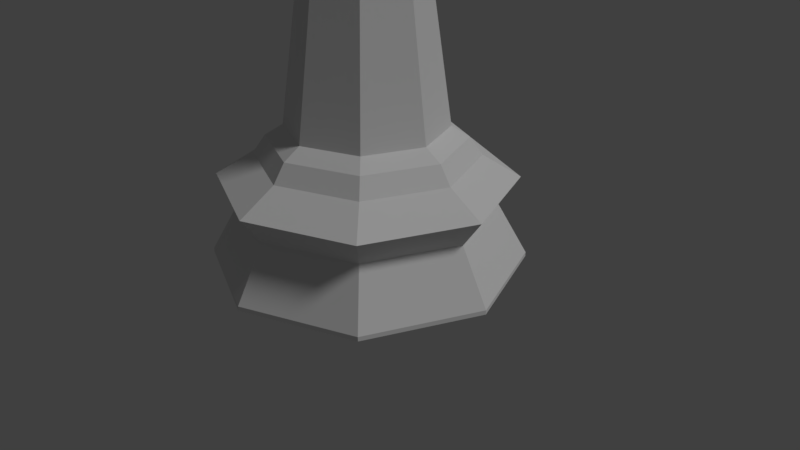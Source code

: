 # Source: ChessKing_LowPoly_.blend  (saved by Blender 2.78.0; exported with 4.5.12 LTS)
import bpy
from mathutils import Matrix  # noqa: F401  (used for matrix-valued properties, if any)

bpy.ops.wm.read_factory_settings(use_empty=True)
scene = bpy.context.scene
scene.name = 'Scene'

# ---- collections
col_collection_1 = bpy.data.collections.new('Collection 1'); scene.collection.children.link(col_collection_1)

# ---- materials (node trees are filled in below, after node groups)
mat_material = bpy.data.materials.new('Material')
mat_material.alpha_threshold = 0.0
mat_material.use_transparent_shadow = False
mat_material.roughness = 0.5

# ---- material node trees

# ---- world
world_world = bpy.data.worlds.new('World'); scene.world = world_world
world_world.color = (0.05088, 0.05088, 0.05088)
world_world.use_sun_shadow = False
world_world.sun_shadow_jitter_overblur = 0.0
world_world.cycles.sampling_method = 'MANUAL'

# ---- cameras
cam_camera = bpy.data.cameras.new('Camera')
cam_camera.clip_end = 100.0
cam_camera.lens = 35.0
cam_camera.sensor_width = 32.0
cam_camera.sensor_height = 18.0
cam_camera.ortho_scale = 7.314
cam_camera.dof.focus_distance = 0.0
cam_camera.dof.aperture_fstop = 128.0

# ---- lights
light_lamp = bpy.data.lights.new('Lamp', 'SUN')
light_lamp.transmission_factor = 0.0
light_lamp.cutoff_distance = 30.0
light_lamp.angle = 0.1993
light_lamp.energy = 1.0
light_lamp.shadow_buffer_clip_start = 1.001
light_lamp.shadow_soft_size = 0.1
light_lamp.shadow_cascade_max_distance = 1000.0

# ---- meshes
me_cylinder = bpy.data.meshes.new('Cylinder')
me_cylinder.from_pydata([(0.0, -4.518e-09, 4.32), (1.0, -2.126e-07, 0.0), (0.7071, -0.7071, 0.0), (-3.358e-07, -1.0, 0.0), (-0.7071, -0.7071, 0.0), (-1.0, 6.775e-07, 0.0), (0.6187, -1.322e-07, 0.8077), (0.6982, -1.421e-07, 0.6927), (0.4375, -0.4375, 0.8077), (0.4937, -0.4937, 0.6927), (-1.687e-07, -0.6187, 0.8077), (-1.981e-07, -0.6982, 0.6927), (-0.4375, -0.4375, 0.8077), (-0.4937, -0.4937, 0.6927), (-0.6187, 4.185e-07, 0.8077), (-0.6982, 4.794e-07, 0.6927), (1.0, -2.126e-07, 0.02821), (0.7071, -0.7071, 0.02821), (-3.358e-07, -1.0, 0.02821), (-0.7071, -0.7071, 0.02821), (-1.0, 6.775e-07, 0.02821), (0.8072, -1.714e-07, 0.3697), (0.5708, -0.5708, 0.3697), (-2.515e-07, -0.8072, 0.3697), (-0.5708, -0.5708, 0.3697), (-0.8072, 5.471e-07, 0.3697), (0.9381, -1.986e-07, 0.551), (0.6633, -0.6633, 0.551), (-3.064e-07, -0.9381, 0.551), (-0.6633, -0.6633, 0.551), (-0.9381, 6.359e-07, 0.551), (-0.3548, -0.3601, 0.876), (-0.5017, 0.0, 0.876), (0.5017, 0.0, 0.876), (0.0, -0.5071, 0.876), (0.3548, -0.3601, 0.876), (-0.2467, -0.2424, 1.977), (-0.3488, 0.0, 1.977), (0.3488, 0.0, 1.977), (0.0, -0.3445, 1.977), (0.2467, -0.2424, 1.977), (-0.2467, -0.2451, 2.687), (-0.3488, 0.0, 2.687), (0.3488, 0.0, 2.687), (0.0, -0.3473, 2.687), (0.2467, -0.2451, 2.687), (-0.4669, -0.4861, 2.816), (-0.6602, 0.0, 2.816), (0.6602, 0.0, 2.816), (0.0, -0.6795, 2.816), (0.4669, -0.4861, 2.816), (-0.3036, -0.3182, 2.903), (-0.4293, 0.0, 2.903), (0.4293, 0.0, 2.903), (0.0, -0.4439, 2.903), (0.3036, -0.3182, 2.903), (-0.3483, -0.3362, 2.976), (-0.4925, 0.0, 2.976), (0.4925, 0.0, 2.976), (0.0, -0.4804, 2.976), (0.3483, -0.3362, 2.976), (-0.2885, -0.2982, 3.032), (-0.408, 0.0, 3.032), (0.408, 0.0, 3.032), (0.0, -0.4177, 3.032), (0.2885, -0.2982, 3.032), (-0.2885, -0.3005, 3.164), (-0.408, 0.0, 3.164), (0.408, 0.0, 3.164), (0.0, -0.4201, 3.164), (0.2885, -0.3005, 3.164), (-0.3128, -0.3155, 3.189), (-0.4423, 0.0, 3.189), (0.4423, 0.0, 3.189), (0.0, -0.445, 3.189), (0.3128, -0.3155, 3.189), (-0.2734, -0.2658, 3.217), (-0.3867, 0.0, 3.217), (0.3867, 0.0, 3.217), (0.0, -0.3791, 3.217), (0.2734, -0.2658, 3.217), (-0.4501, -0.4484, 3.718), (-0.6366, 0.0, 3.718), (0.6366, 0.0, 3.718), (0.0, -0.6349, 3.718), (0.4501, -0.4484, 3.718), (-0.07937, -0.09713, 3.875), (-0.1123, 0.0, 3.875), (0.1123, 0.0, 3.875), (-8.684e-08, -0.13, 3.875), (0.07937, -0.09713, 3.875), (-0.1006, -0.1043, 3.946), (-0.1423, 0.0, 3.946), (0.1423, 0.0, 3.946), (-8.95e-08, -0.146, 3.946), (0.1006, -0.1043, 3.946), (-0.08226, -0.09803, 3.987), (-0.1163, 0.0, 3.987), (0.1163, 0.0, 3.987), (-8.731e-08, -0.1321, 3.987), (0.08226, -0.09803, 3.987), (0.07347, 0.0, 4.016), (0.09653, -0.103, 3.909), (-8.896e-08, -0.1429, 3.909), (-0.09653, -0.103, 3.909), (-0.1365, 0.0, 3.909), (0.1365, 0.0, 3.909), (-0.05195, -0.04832, 4.016), (-0.07347, 0.0, 4.016), (-8.364e-08, -0.06984, 4.016), (0.05195, -0.04832, 4.016), (-0.05195, -0.04832, 4.043), (-0.07347, 0.0, 4.043), (-8.364e-08, -0.06984, 4.043), (0.05195, -0.04832, 4.043), (0.07347, 0.0, 4.043), (-0.05195, -0.04832, 4.075), (-0.07347, 0.0, 4.075), (-1.64e-08, -0.06984, 4.075), (0.05195, -0.04832, 4.075), (0.07347, 0.0, 4.075), (-0.05195, -0.04832, 4.122), (-1.64e-08, -0.06984, 4.122), (0.05195, -0.04832, 4.122), (-0.05195, -0.04832, 4.239), (-1.64e-08, -0.06984, 4.239), (-0.07634, -0.05538, 4.332), (-0.108, 0.0, 4.332), (0.0, -0.087, 4.332), (0.07634, -0.05538, 4.332), (0.108, 0.0, 4.332), (0.07347, 0.0, 4.122), (-0.07347, 0.0, 4.122), (-0.07347, 0.0, 4.239), (0.07347, 0.0, 4.239), (0.05195, -0.04832, 4.239), (0.1276, 0.0, 4.079), (0.1276, -0.04806, 4.079), (0.1276, 0.0, 4.282), (0.1276, -0.04806, 4.282), (-0.06845, 0.0, 4.252), (0.06845, 0.0, 4.252), (0.0484, -0.0473, 4.252), (0.0, -0.06735, 4.252), (-0.0484, -0.0473, 4.252), (-0.127, -0.04796, 4.277), (-0.127, -0.04796, 4.084), (-0.1271, 0.0, 4.277), (-0.1271, 0.0, 4.084), (0.04904, 0.0, 4.433), (0.06935, 0.0, 4.384), (0.04904, 0.0, 4.335), (0.03468, -0.03468, 4.433), (0.04904, -0.04904, 4.384), (0.03468, -0.03468, 4.335), (1.851e-08, -0.04904, 4.433), (1.644e-08, -0.06935, 4.384), (1.851e-08, -0.04904, 4.335), (1.2e-08, 0.0, 4.453), (-0.03468, -0.03468, 4.433), (-0.04904, -0.04904, 4.384), (-0.03468, -0.03468, 4.335), (-0.04904, 0.0, 4.433), (-0.06935, 0.0, 4.384), (-0.04904, 0.0, 4.335), (1.629e-08, 0.0, 4.314)], [], [(24, 29, 30, 25), (23, 28, 29, 24), (22, 27, 28, 23), (7, 6, 8, 9), (9, 8, 10, 11), (21, 26, 27, 22), (11, 10, 12, 13), (13, 12, 14, 15), (19, 24, 25, 20), (18, 23, 24, 19), (17, 22, 23, 18), (16, 21, 22, 17), (10, 34, 31, 12), (6, 33, 35, 8), (12, 31, 32, 14), (8, 35, 34, 10), (4, 19, 20, 5), (3, 18, 19, 4), (26, 7, 9, 27), (2, 17, 18, 3), (1, 16, 17, 2), (29, 13, 15, 30), (28, 11, 13, 29), (27, 9, 11, 28), (5, 1, 2, 3, 4), (34, 35, 40, 39), (35, 33, 38, 40), (32, 31, 36, 37), (31, 34, 39, 36), (39, 40, 45, 44), (37, 36, 41, 42), (40, 38, 43, 45), (36, 39, 44, 41), (44, 45, 50, 49), (42, 41, 46, 47), (45, 43, 48, 50), (41, 44, 49, 46), (49, 50, 55, 54), (47, 46, 51, 52), (50, 48, 53, 55), (46, 49, 54, 51), (51, 54, 59, 56), (54, 55, 60, 59), (52, 51, 56, 57), (55, 53, 58, 60), (60, 58, 63, 65), (56, 59, 64, 61), (59, 60, 65, 64), (57, 56, 61, 62), (65, 63, 68, 70), (61, 64, 69, 66), (64, 65, 70, 69), (62, 61, 66, 67), (70, 68, 73, 75), (66, 69, 74, 71), (69, 70, 75, 74), (67, 66, 71, 72), (75, 73, 78, 80), (71, 74, 79, 76), (74, 75, 80, 79), (72, 71, 76, 77), (77, 76, 81, 82), (80, 78, 83, 85), (76, 79, 84, 81), (79, 80, 85, 84), (84, 85, 90, 89), (82, 81, 86, 87), (85, 83, 88, 90), (81, 84, 89, 86), (103, 102, 95, 94), (105, 104, 91, 92), (102, 106, 93, 95), (104, 103, 94, 91), (94, 95, 100, 99), (92, 91, 96, 97), (95, 93, 98, 100), (91, 94, 99, 96), (99, 100, 110, 109), (97, 96, 107, 108), (100, 98, 101, 110), (96, 99, 109, 107), (86, 89, 103, 104), (90, 88, 106, 102), (87, 86, 104, 105), (89, 90, 102, 103), (109, 110, 114, 113), (111, 113, 118, 116), (108, 107, 111, 112), (110, 101, 115, 114), (107, 109, 113, 111), (119, 120, 131, 123), (113, 114, 119, 118), (112, 111, 116, 117), (114, 115, 120, 119), (116, 118, 122, 121), (118, 119, 123, 122), (117, 116, 121, 132), (142, 141, 130, 129), (121, 122, 125, 124), (122, 123, 135, 125), (126, 128, 129, 130, 127), (144, 143, 128, 126), (143, 142, 129, 128), (140, 144, 126, 127), (132, 121, 146, 148), (123, 131, 136, 137), (137, 136, 138, 139), (135, 123, 137, 139), (134, 135, 139, 138), (133, 124, 144, 140), (125, 135, 142, 143), (124, 125, 143, 144), (135, 134, 141, 142), (148, 146, 145, 147), (121, 124, 145, 146), (124, 133, 147, 145), (165, 151, 154), (150, 149, 152, 153), (151, 150, 153, 154), (149, 158, 152), (165, 154, 157), (153, 152, 155, 156), (154, 153, 156, 157), (152, 158, 155), (155, 158, 159), (165, 157, 161), (156, 155, 159, 160), (157, 156, 160, 161), (161, 160, 163, 164), (159, 158, 162), (165, 161, 164), (160, 159, 162, 163)])
me_cylinder.polygons.foreach_set('use_smooth', [1, 1, 1, 1, 1, 1, 1, 1, 1, 1, 1, 1, 1, 1, 1, 1, 1, 1, 1, 1, 1, 1, 1, 1, 1, 1, 1, 1, 1, 1, 1, 1, 1, 1, 1, 1, 1, 1, 1, 1, 1, 1, 1, 1, 1, 1, 1, 1, 1, 1, 1, 1, 1, 1, 1, 1, 1, 1, 1, 1, 1, 1, 1, 1, 1, 1, 1, 1, 1, 1, 1, 1, 1, 1, 1, 1, 1, 1, 1, 1, 1, 1, 1, 1, 1, 1, 1, 1, 1, 1, 1, 1, 1, 1, 1, 1, 1, 1, 1, 1, 1, 1, 1, 1, 1, 1, 1, 1, 1, 1, 1, 1, 1, 1, 1, 1, 0, 0, 0, 0, 0, 0, 0, 0, 0, 0, 0, 0, 0, 0, 0, 0])
me_cylinder.materials.append(mat_material)
me_cylinder.use_remesh_preserve_volume = False
me_cylinder.use_remesh_preserve_attributes = False
me_cylinder.use_mirror_vertex_groups = False
me_cylinder.update()

# ---- objects
ob_kinglp = bpy.data.objects.new('KingLP', me_cylinder)
ob_lamp = bpy.data.objects.new('Lamp', light_lamp)
ob_camera = bpy.data.objects.new('Camera', cam_camera)

# ---- transforms, parenting, visibility, modifiers, constraints
ob_kinglp.location = (0.0, 0.0, 0.0)
ob_kinglp.scale = (2.0, 2.0, 2.0)
ob_kinglp.lineart.crease_threshold = 0.0
_m = ob_kinglp.modifiers.new('Mirror', 'MIRROR')
_m.use_axis = (False, True, False)
_m.use_clip = True
_m = ob_kinglp.modifiers.new('EdgeSplit', 'EDGE_SPLIT')
_m.split_angle = 0.0
ob_lamp.location = (4.076, 1.005, 5.904)
ob_lamp.rotation_euler = (0.6503, 0.05522, 1.866)
ob_lamp.lock_rotations_4d = False
ob_lamp.empty_display_type = 'ARROWS'
ob_lamp.color = (0.0, 0.0, 0.0, 0.0)
ob_lamp.lineart.crease_threshold = 0.0
ob_camera.location = (7.481, -6.508, 5.344)
ob_camera.rotation_euler = (1.109, 0.0, 0.8149)
ob_camera.lock_rotations_4d = False
ob_camera.empty_display_type = 'ARROWS'
ob_camera.color = (0.0, 0.0, 0.0, 0.0)
ob_camera.display_type = 'WIRE'
ob_camera.lineart.crease_threshold = 0.0

# ---- collection membership
col_collection_1.objects.link(ob_kinglp)
col_collection_1.objects.link(ob_lamp)
col_collection_1.objects.link(ob_camera)

# ---- scene / render settings (as saved in the file)
scene.camera = ob_camera
scene.frame_start = 1; scene.frame_end = 250; scene.frame_set(1)
scene.render.engine = 'BLENDER_EEVEE_NEXT'
scene.render.resolution_percentage = 50
scene.render.dither_intensity = 0.0
scene.cycles.use_denoising = False
scene.cycles.samples = 128
scene.cycles.sampling_pattern = 'TABULATED_SOBOL'
scene.cycles.light_sampling_threshold = 0.0
scene.cycles.use_adaptive_sampling = False
scene.cycles.use_light_tree = False
scene.cycles.blur_glossy = 0.0
scene.cycles.sample_clamp_indirect = 0.0
scene.view_settings.view_transform = 'Standard'
bpy.context.view_layer.update()
